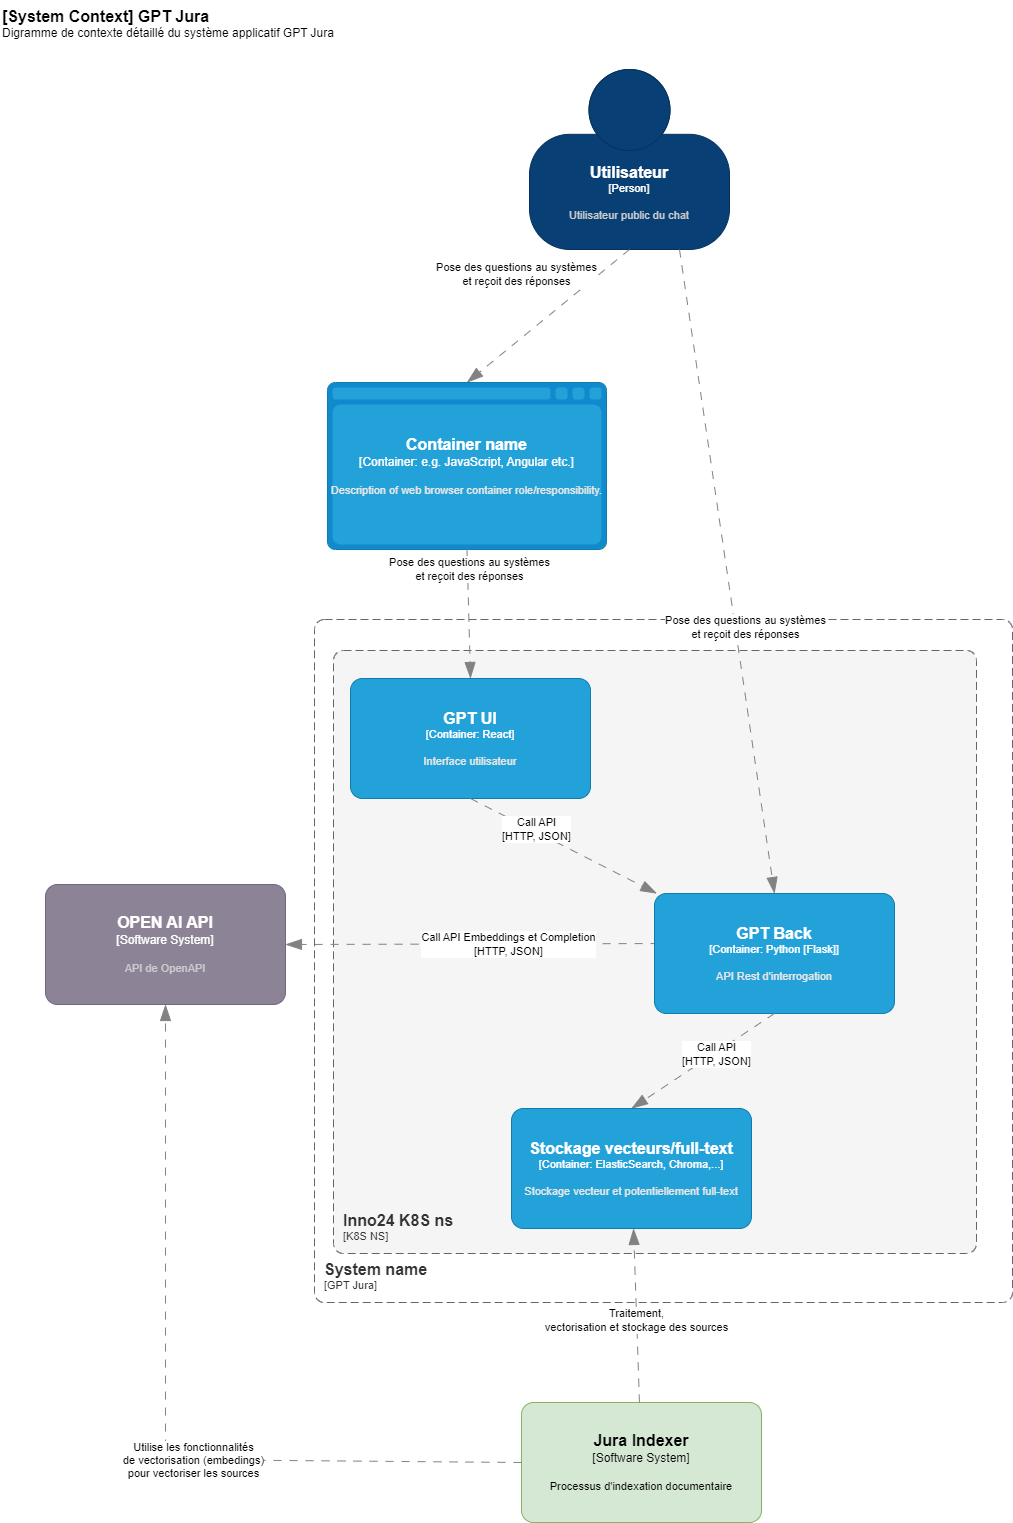

The diagram above was exported from draw.io. Its source (the exported page's mxGraphModel, read from the mxfile embedded in the PNG):
<mxGraphModel dx="780" dy="960" grid="0" gridSize="10" guides="0" tooltips="1" connect="1" arrows="1" fold="1" page="0" pageScale="1" pageWidth="827" pageHeight="1169" math="0" shadow="0">
  <root>
    <mxCell id="0" />
    <mxCell id="1" value="original" parent="0" />
    <object placeholders="1" c4Name="Inno24 K8S ns" c4Type="SystemScopeBoundary" c4Application="K8S NS" label="&lt;font style=&quot;font-size: 16px&quot;&gt;&lt;b&gt;&lt;div style=&quot;text-align: left&quot;&gt;%c4Name%&lt;/div&gt;&lt;/b&gt;&lt;/font&gt;&lt;div style=&quot;text-align: left&quot;&gt;[%c4Application%]&lt;/div&gt;" id="Q2HnR4-COfwVBDz4JRsM-1">
      <mxCell style="rounded=1;fontSize=11;whiteSpace=wrap;html=1;dashed=1;arcSize=20;fillColor=#f5f5f5;strokeColor=#666666;fontColor=#333333;labelBackgroundColor=none;align=left;verticalAlign=bottom;labelBorderColor=none;spacingTop=0;spacing=10;dashPattern=8 4;metaEdit=1;rotatable=0;perimeter=rectanglePerimeter;noLabel=0;labelPadding=0;allowArrows=0;connectable=0;expand=0;recursiveResize=0;editable=1;pointerEvents=0;absoluteArcSize=1;points=[[0.25,0,0],[0.5,0,0],[0.75,0,0],[1,0.25,0],[1,0.5,0],[1,0.75,0],[0.75,1,0],[0.5,1,0],[0.25,1,0],[0,0.75,0],[0,0.5,0],[0,0.25,0]];" parent="1" vertex="1">
        <mxGeometry x="358" y="451" width="643" height="603" as="geometry" />
      </mxCell>
    </object>
    <object placeholders="1" c4Name="Utilisateur" c4Type="Person" c4Description="Utilisateur public du chat" label="&lt;font style=&quot;font-size: 16px&quot;&gt;&lt;b&gt;%c4Name%&lt;/b&gt;&lt;/font&gt;&lt;div&gt;[%c4Type%]&lt;/div&gt;&lt;br&gt;&lt;div&gt;&lt;font style=&quot;font-size: 11px&quot;&gt;&lt;font color=&quot;#cccccc&quot;&gt;%c4Description%&lt;/font&gt;&lt;/div&gt;" id="Yt3O-9pTZfUChrFgDv_H-1">
      <mxCell style="html=1;fontSize=11;dashed=0;whiteSpace=wrap;fillColor=#083F75;strokeColor=#06315C;fontColor=#ffffff;shape=mxgraph.c4.person2;align=center;metaEdit=1;points=[[0.5,0,0],[1,0.5,0],[1,0.75,0],[0.75,1,0],[0.5,1,0],[0.25,1,0],[0,0.75,0],[0,0.5,0]];resizable=0;" parent="1" vertex="1">
        <mxGeometry x="554" y="-130" width="200" height="180" as="geometry" />
      </mxCell>
    </object>
    <object placeholders="1" c4Type="Relationship" id="Yt3O-9pTZfUChrFgDv_H-3">
      <mxCell style="endArrow=blockThin;html=1;fontSize=10;fontColor=#404040;strokeWidth=1;endFill=1;strokeColor=#828282;elbow=vertical;metaEdit=1;endSize=14;startSize=14;jumpStyle=arc;jumpSize=16;rounded=0;exitX=0.5;exitY=1;exitDx=0;exitDy=0;exitPerimeter=0;entryX=0.5;entryY=0;entryDx=0;entryDy=0;entryPerimeter=0;dashed=1;dashPattern=8 8;" parent="1" source="Yt3O-9pTZfUChrFgDv_H-1" target="VTNkwl_pgZy83diIJ30o-1" edge="1">
        <mxGeometry width="240" relative="1" as="geometry">
          <mxPoint x="136" y="430" as="sourcePoint" />
          <mxPoint x="56" y="460" as="targetPoint" />
        </mxGeometry>
      </mxCell>
    </object>
    <mxCell id="Yt3O-9pTZfUChrFgDv_H-4" value="Pose des questions au systèmes&lt;br&gt;et reçoit des réponses" style="edgeLabel;html=1;align=center;verticalAlign=middle;resizable=0;points=[];" parent="Yt3O-9pTZfUChrFgDv_H-3" vertex="1" connectable="0">
      <mxGeometry x="0.3859" y="1" relative="1" as="geometry">
        <mxPoint x="-1" y="-69" as="offset" />
      </mxGeometry>
    </mxCell>
    <object placeholders="1" c4Name="OPEN AI API" c4Type="Software System" c4Description="API de OpenAPI" label="&lt;font style=&quot;font-size: 16px&quot;&gt;&lt;b&gt;%c4Name%&lt;/b&gt;&lt;/font&gt;&lt;div&gt;[%c4Type%]&lt;/div&gt;&lt;br&gt;&lt;div&gt;&lt;font style=&quot;font-size: 11px&quot;&gt;&lt;font color=&quot;#cccccc&quot;&gt;%c4Description%&lt;/font&gt;&lt;/div&gt;" id="Yt3O-9pTZfUChrFgDv_H-5">
      <mxCell style="rounded=1;whiteSpace=wrap;html=1;labelBackgroundColor=none;fillColor=#8C8496;fontColor=#ffffff;align=center;arcSize=10;strokeColor=#736782;metaEdit=1;resizable=0;points=[[0.25,0,0],[0.5,0,0],[0.75,0,0],[1,0.25,0],[1,0.5,0],[1,0.75,0],[0.75,1,0],[0.5,1,0],[0.25,1,0],[0,0.75,0],[0,0.5,0],[0,0.25,0]];" parent="1" vertex="1">
        <mxGeometry x="70" y="685" width="240" height="120" as="geometry" />
      </mxCell>
    </object>
    <object placeholders="1" c4Type="Relationship" id="Yt3O-9pTZfUChrFgDv_H-6">
      <mxCell style="endArrow=blockThin;html=1;fontSize=10;fontColor=#404040;strokeWidth=1;endFill=1;strokeColor=#828282;elbow=vertical;metaEdit=1;endSize=14;startSize=14;jumpStyle=arc;jumpSize=16;rounded=0;entryX=1;entryY=0.5;entryDx=0;entryDy=0;entryPerimeter=0;exitX=0.017;exitY=0.417;exitDx=0;exitDy=0;exitPerimeter=0;dashed=1;dashPattern=8 8;" parent="1" source="Yt3O-9pTZfUChrFgDv_H-14" target="Yt3O-9pTZfUChrFgDv_H-5" edge="1">
        <mxGeometry width="240" relative="1" as="geometry">
          <mxPoint x="96" y="675" as="sourcePoint" />
          <mxPoint x="386" y="665" as="targetPoint" />
        </mxGeometry>
      </mxCell>
    </object>
    <mxCell id="Yt3O-9pTZfUChrFgDv_H-7" value="Call API Embeddings et Completion&lt;br&gt;[HTTP, JSON]" style="edgeLabel;html=1;align=center;verticalAlign=middle;resizable=0;points=[];" parent="Yt3O-9pTZfUChrFgDv_H-6" vertex="1" connectable="0">
      <mxGeometry x="-0.1884" relative="1" as="geometry">
        <mxPoint as="offset" />
      </mxGeometry>
    </mxCell>
    <object placeholders="1" c4Name="Jura Indexer" c4Type="Software System" c4Description="Processus d'indexation documentaire" label="&lt;font style=&quot;font-size: 16px&quot;&gt;&lt;b&gt;%c4Name%&lt;/b&gt;&lt;/font&gt;&lt;div&gt;[%c4Type%]&lt;/div&gt;&lt;br&gt;&lt;div&gt;&lt;font style=&quot;font-size: 11px&quot;&gt;&lt;font&gt;%c4Description%&lt;/font&gt;&lt;/font&gt;&lt;/div&gt;" id="Yt3O-9pTZfUChrFgDv_H-8">
      <mxCell style="rounded=1;whiteSpace=wrap;html=1;labelBackgroundColor=none;fillColor=#d5e8d4;align=center;arcSize=10;strokeColor=#82b366;metaEdit=1;resizable=0;points=[[0.25,0,0],[0.5,0,0],[0.75,0,0],[1,0.25,0],[1,0.5,0],[1,0.75,0],[0.75,1,0],[0.5,1,0],[0.25,1,0],[0,0.75,0],[0,0.5,0],[0,0.25,0]];fontColor=#000000;" parent="1" vertex="1">
        <mxGeometry x="546" y="1203" width="240" height="120" as="geometry" />
      </mxCell>
    </object>
    <object placeholders="1" c4Type="Relationship" id="Yt3O-9pTZfUChrFgDv_H-9">
      <mxCell style="endArrow=blockThin;html=1;fontSize=10;fontColor=#404040;strokeWidth=1;endFill=1;strokeColor=#828282;elbow=vertical;metaEdit=1;endSize=14;startSize=14;jumpStyle=arc;jumpSize=16;rounded=0;dashed=1;dashPattern=8 8;" parent="1" source="Yt3O-9pTZfUChrFgDv_H-8" target="jzihzThmsGcTzbqx7qLj-1" edge="1">
        <mxGeometry width="240" relative="1" as="geometry">
          <mxPoint x="466" y="1100" as="sourcePoint" />
          <mxPoint x="666" y="1060" as="targetPoint" />
        </mxGeometry>
      </mxCell>
    </object>
    <mxCell id="Yt3O-9pTZfUChrFgDv_H-10" value="Traitement,&lt;br&gt;vectorisation et stockage des sources" style="edgeLabel;html=1;align=center;verticalAlign=middle;resizable=0;points=[];" parent="Yt3O-9pTZfUChrFgDv_H-9" vertex="1" connectable="0">
      <mxGeometry x="-0.0429" y="1" relative="1" as="geometry">
        <mxPoint as="offset" />
      </mxGeometry>
    </mxCell>
    <object placeholders="1" c4Name="System name" c4Type="SystemScopeBoundary" c4Application="GPT Jura" label="&lt;font style=&quot;font-size: 16px&quot;&gt;&lt;b&gt;&lt;div style=&quot;text-align: left&quot;&gt;%c4Name%&lt;/div&gt;&lt;/b&gt;&lt;/font&gt;&lt;div style=&quot;text-align: left&quot;&gt;[%c4Application%]&lt;/div&gt;" id="Yt3O-9pTZfUChrFgDv_H-12">
      <mxCell style="rounded=1;fontSize=11;whiteSpace=wrap;html=1;dashed=1;arcSize=20;fillColor=none;strokeColor=#666666;fontColor=#333333;labelBackgroundColor=none;align=left;verticalAlign=bottom;labelBorderColor=none;spacingTop=0;spacing=10;dashPattern=8 4;metaEdit=1;rotatable=0;perimeter=rectanglePerimeter;noLabel=0;labelPadding=0;allowArrows=0;connectable=0;expand=0;recursiveResize=0;editable=1;pointerEvents=0;absoluteArcSize=1;points=[[0.25,0,0],[0.5,0,0],[0.75,0,0],[1,0.25,0],[1,0.5,0],[1,0.75,0],[0.75,1,0],[0.5,1,0],[0.25,1,0],[0,0.75,0],[0,0.5,0],[0,0.25,0]];" parent="1" vertex="1">
        <mxGeometry x="339" y="420" width="698" height="683" as="geometry" />
      </mxCell>
    </object>
    <object placeholders="1" c4Name="GPT UI" c4Type="Container" c4Technology="React" c4Description="Interface utilisateur" label="&lt;font style=&quot;font-size: 16px&quot;&gt;&lt;b&gt;%c4Name%&lt;/b&gt;&lt;/font&gt;&lt;div&gt;[%c4Type%: %c4Technology%]&lt;/div&gt;&lt;br&gt;&lt;div&gt;&lt;font style=&quot;font-size: 11px&quot;&gt;&lt;font color=&quot;#E6E6E6&quot;&gt;%c4Description%&lt;/font&gt;&lt;/div&gt;" id="Yt3O-9pTZfUChrFgDv_H-13">
      <mxCell style="rounded=1;whiteSpace=wrap;html=1;fontSize=11;labelBackgroundColor=none;fillColor=#23A2D9;fontColor=#ffffff;align=center;arcSize=10;strokeColor=#0E7DAD;metaEdit=1;resizable=0;points=[[0.25,0,0],[0.5,0,0],[0.75,0,0],[1,0.25,0],[1,0.5,0],[1,0.75,0],[0.75,1,0],[0.5,1,0],[0.25,1,0],[0,0.75,0],[0,0.5,0],[0,0.25,0]];" parent="1" vertex="1">
        <mxGeometry x="375" y="479" width="240" height="120" as="geometry" />
      </mxCell>
    </object>
    <object placeholders="1" c4Name="GPT Back" c4Type="Container" c4Technology="Python [Flask]" c4Description="API Rest d'interrogation " label="&lt;font style=&quot;font-size: 16px&quot;&gt;&lt;b&gt;%c4Name%&lt;/b&gt;&lt;/font&gt;&lt;div&gt;[%c4Type%: %c4Technology%]&lt;/div&gt;&lt;br&gt;&lt;div&gt;&lt;font style=&quot;font-size: 11px&quot;&gt;&lt;font color=&quot;#E6E6E6&quot;&gt;%c4Description%&lt;/font&gt;&lt;/div&gt;" id="Yt3O-9pTZfUChrFgDv_H-14">
      <mxCell style="rounded=1;whiteSpace=wrap;html=1;fontSize=11;labelBackgroundColor=none;fillColor=#23A2D9;fontColor=#ffffff;align=center;arcSize=10;strokeColor=#0E7DAD;metaEdit=1;resizable=0;points=[[0.25,0,0],[0.5,0,0],[0.75,0,0],[1,0.25,0],[1,0.5,0],[1,0.75,0],[0.75,1,0],[0.5,1,0],[0.25,1,0],[0,0.75,0],[0,0.5,0],[0,0.25,0]];" parent="1" vertex="1">
        <mxGeometry x="679" y="694" width="240" height="120" as="geometry" />
      </mxCell>
    </object>
    <object placeholders="1" c4Type="Relationship" id="Yt3O-9pTZfUChrFgDv_H-15">
      <mxCell style="endArrow=blockThin;html=1;fontSize=10;fontColor=#404040;strokeWidth=1;endFill=1;strokeColor=#828282;elbow=vertical;metaEdit=1;endSize=14;startSize=14;jumpStyle=arc;jumpSize=16;rounded=0;exitX=0.5;exitY=1;exitDx=0;exitDy=0;exitPerimeter=0;dashed=1;dashPattern=8 8;" parent="1" source="Yt3O-9pTZfUChrFgDv_H-13" target="Yt3O-9pTZfUChrFgDv_H-14" edge="1">
        <mxGeometry width="240" relative="1" as="geometry">
          <mxPoint x="215" y="515" as="sourcePoint" />
          <mxPoint x="455" y="515" as="targetPoint" />
        </mxGeometry>
      </mxCell>
    </object>
    <mxCell id="TdexcNI0yXf99RVxJPH4-1" value="Call API&lt;br&gt;[HTTP, JSON]" style="edgeLabel;html=1;align=center;verticalAlign=middle;resizable=0;points=[];" parent="Yt3O-9pTZfUChrFgDv_H-15" vertex="1" connectable="0">
      <mxGeometry x="-0.3143" y="2" relative="1" as="geometry">
        <mxPoint as="offset" />
      </mxGeometry>
    </mxCell>
    <object placeholders="1" c4Type="Relationship" id="Yt3O-9pTZfUChrFgDv_H-19">
      <mxCell style="endArrow=blockThin;html=1;fontSize=10;fontColor=#404040;strokeWidth=1;endFill=1;strokeColor=#828282;elbow=vertical;metaEdit=1;endSize=14;startSize=14;jumpStyle=arc;jumpSize=16;rounded=0;exitX=0.5;exitY=1;exitDx=0;exitDy=0;exitPerimeter=0;entryX=0.5;entryY=0;entryDx=0;entryDy=0;entryPerimeter=0;dashed=1;dashPattern=8 8;" parent="1" source="Yt3O-9pTZfUChrFgDv_H-14" target="jzihzThmsGcTzbqx7qLj-1" edge="1">
        <mxGeometry width="240" relative="1" as="geometry">
          <mxPoint x="665" y="825" as="sourcePoint" />
          <mxPoint x="815" y="860" as="targetPoint" />
        </mxGeometry>
      </mxCell>
    </object>
    <mxCell id="TdexcNI0yXf99RVxJPH4-2" value="Call API&lt;br&gt;[HTTP, JSON]" style="edgeLabel;html=1;align=center;verticalAlign=middle;resizable=0;points=[];" parent="Yt3O-9pTZfUChrFgDv_H-19" vertex="1" connectable="0">
      <mxGeometry x="-0.1754" y="2" relative="1" as="geometry">
        <mxPoint as="offset" />
      </mxGeometry>
    </mxCell>
    <object placeholders="1" c4Name="Stockage vecteurs/full-text" c4Type="Container" c4Technology="ElasticSearch, Chroma,..." c4Description="Stockage vecteur et potentiellement full-text" label="&lt;font style=&quot;font-size: 16px&quot;&gt;&lt;b&gt;%c4Name%&lt;/b&gt;&lt;/font&gt;&lt;div&gt;[%c4Type%: %c4Technology%]&lt;/div&gt;&lt;br&gt;&lt;div&gt;&lt;font style=&quot;font-size: 11px&quot;&gt;&lt;font color=&quot;#E6E6E6&quot;&gt;%c4Description%&lt;/font&gt;&lt;/div&gt;" id="jzihzThmsGcTzbqx7qLj-1">
      <mxCell style="rounded=1;whiteSpace=wrap;html=1;fontSize=11;labelBackgroundColor=none;fillColor=#23A2D9;fontColor=#ffffff;align=center;arcSize=10;strokeColor=#0E7DAD;metaEdit=1;resizable=0;points=[[0.25,0,0],[0.5,0,0],[0.75,0,0],[1,0.25,0],[1,0.5,0],[1,0.75,0],[0.75,1,0],[0.5,1,0],[0.25,1,0],[0,0.75,0],[0,0.5,0],[0,0.25,0]];" parent="1" vertex="1">
        <mxGeometry x="536" y="909" width="240" height="120" as="geometry" />
      </mxCell>
    </object>
    <object placeholders="1" c4Type="Relationship" id="nQgV6Gbxfqe3tGauAZxK-1">
      <mxCell style="endArrow=blockThin;html=1;fontSize=10;fontColor=#404040;strokeWidth=1;endFill=1;strokeColor=#828282;elbow=vertical;metaEdit=1;endSize=14;startSize=14;jumpStyle=arc;jumpSize=16;rounded=0;exitX=0;exitY=0.5;exitDx=0;exitDy=0;exitPerimeter=0;entryX=0.5;entryY=1;entryDx=0;entryDy=0;entryPerimeter=0;dashed=1;dashPattern=8 8;" parent="1" source="Yt3O-9pTZfUChrFgDv_H-8" target="Yt3O-9pTZfUChrFgDv_H-5" edge="1">
        <mxGeometry width="240" relative="1" as="geometry">
          <mxPoint x="226" y="581" as="sourcePoint" />
          <mxPoint x="-84" y="461" as="targetPoint" />
          <Array as="points">
            <mxPoint x="190" y="1260" />
          </Array>
        </mxGeometry>
      </mxCell>
    </object>
    <mxCell id="nQgV6Gbxfqe3tGauAZxK-2" value="Utilise les fonctionnalités &lt;br&gt;de vectorisation (embedings) &lt;br&gt;pour vectoriser les sources" style="edgeLabel;html=1;align=center;verticalAlign=middle;resizable=0;points=[];" parent="nQgV6Gbxfqe3tGauAZxK-1" vertex="1" connectable="0">
      <mxGeometry x="-0.1884" relative="1" as="geometry">
        <mxPoint as="offset" />
      </mxGeometry>
    </mxCell>
    <object placeholders="1" c4Name="[System Context] GPT Jura" c4Type="ContainerScopeBoundary" c4Description="Digramme de contexte détaillé du système applicatif GPT Jura" label="&lt;font style=&quot;font-size: 16px&quot;&gt;&lt;b&gt;&lt;div style=&quot;text-align: left&quot;&gt;%c4Name%&lt;/div&gt;&lt;/b&gt;&lt;/font&gt;&lt;div style=&quot;text-align: left&quot;&gt;%c4Description%&lt;/div&gt;" id="N8jw9lY7y9NsXsrzGABy-1">
      <mxCell style="text;html=1;strokeColor=none;fillColor=none;align=left;verticalAlign=top;whiteSpace=wrap;rounded=0;metaEdit=1;allowArrows=0;resizable=1;rotatable=0;connectable=0;recursiveResize=0;expand=0;pointerEvents=0;points=[[0.25,0,0],[0.5,0,0],[0.75,0,0],[1,0.25,0],[1,0.5,0],[1,0.75,0],[0.75,1,0],[0.5,1,0],[0.25,1,0],[0,0.75,0],[0,0.5,0],[0,0.25,0]];" parent="1" vertex="1">
        <mxGeometry x="25" y="-199" width="360" height="40" as="geometry" />
      </mxCell>
    </object>
    <object placeholders="1" c4Name="Container name" c4Type="Container" c4Technology="e.g. JavaScript, Angular etc." c4Description="Description of web browser container role/responsibility." label="&lt;font style=&quot;font-size: 16px&quot;&gt;&lt;b&gt;%c4Name%&lt;/b&gt;&lt;/font&gt;&lt;div&gt;[%c4Type%:&amp;nbsp;%c4Technology%]&lt;/div&gt;&lt;br&gt;&lt;div&gt;&lt;font style=&quot;font-size: 11px&quot;&gt;&lt;font color=&quot;#E6E6E6&quot;&gt;%c4Description%&lt;/font&gt;&lt;/div&gt;" id="VTNkwl_pgZy83diIJ30o-1">
      <mxCell style="shape=mxgraph.c4.webBrowserContainer2;whiteSpace=wrap;html=1;boundedLbl=1;rounded=0;labelBackgroundColor=none;strokeColor=#118ACD;fillColor=#23A2D9;strokeColor=#118ACD;strokeColor2=#0E7DAD;fontSize=12;fontColor=#ffffff;align=center;metaEdit=1;points=[[0.5,0,0],[1,0.25,0],[1,0.5,0],[1,0.75,0],[0.5,1,0],[0,0.75,0],[0,0.5,0],[0,0.25,0]];resizable=1;" parent="1" vertex="1">
        <mxGeometry x="352" y="183" width="279" height="167" as="geometry" />
      </mxCell>
    </object>
    <object placeholders="1" c4Type="Relationship" id="VTNkwl_pgZy83diIJ30o-2">
      <mxCell style="endArrow=blockThin;html=1;fontSize=10;fontColor=#404040;strokeWidth=1;endFill=1;strokeColor=#828282;elbow=vertical;metaEdit=1;endSize=14;startSize=14;jumpStyle=arc;jumpSize=16;rounded=0;exitX=0.5;exitY=1;exitDx=0;exitDy=0;exitPerimeter=0;entryX=0.5;entryY=0;entryDx=0;entryDy=0;entryPerimeter=0;dashed=1;dashPattern=8 8;" parent="1" source="VTNkwl_pgZy83diIJ30o-1" target="Yt3O-9pTZfUChrFgDv_H-13" edge="1">
        <mxGeometry width="240" relative="1" as="geometry">
          <mxPoint x="664" y="60" as="sourcePoint" />
          <mxPoint x="666" y="190" as="targetPoint" />
        </mxGeometry>
      </mxCell>
    </object>
    <mxCell id="VTNkwl_pgZy83diIJ30o-3" value="Pose des questions au systèmes&lt;br&gt;et reçoit des réponses" style="edgeLabel;html=1;align=center;verticalAlign=middle;resizable=0;points=[];" parent="VTNkwl_pgZy83diIJ30o-2" vertex="1" connectable="0">
      <mxGeometry x="0.3859" y="1" relative="1" as="geometry">
        <mxPoint x="-1" y="-69" as="offset" />
      </mxGeometry>
    </mxCell>
    <object placeholders="1" c4Type="Relationship" id="VTNkwl_pgZy83diIJ30o-4">
      <mxCell style="endArrow=blockThin;html=1;fontSize=10;fontColor=#404040;strokeWidth=1;endFill=1;strokeColor=#828282;elbow=vertical;metaEdit=1;endSize=14;startSize=14;jumpStyle=arc;jumpSize=16;rounded=0;exitX=0.75;exitY=1;exitDx=0;exitDy=0;exitPerimeter=0;entryX=0.5;entryY=0;entryDx=0;entryDy=0;entryPerimeter=0;dashed=1;dashPattern=8 8;" parent="1" source="Yt3O-9pTZfUChrFgDv_H-1" target="Yt3O-9pTZfUChrFgDv_H-14" edge="1">
        <mxGeometry width="240" relative="1" as="geometry">
          <mxPoint x="664" y="60" as="sourcePoint" />
          <mxPoint x="502" y="193" as="targetPoint" />
        </mxGeometry>
      </mxCell>
    </object>
    <mxCell id="VTNkwl_pgZy83diIJ30o-5" value="Pose des questions au systèmes&lt;br&gt;et reçoit des réponses" style="edgeLabel;html=1;align=center;verticalAlign=middle;resizable=0;points=[];" parent="VTNkwl_pgZy83diIJ30o-4" vertex="1" connectable="0">
      <mxGeometry x="0.3859" y="1" relative="1" as="geometry">
        <mxPoint x="-1" y="-69" as="offset" />
      </mxGeometry>
    </mxCell>
  </root>
</mxGraphModel>